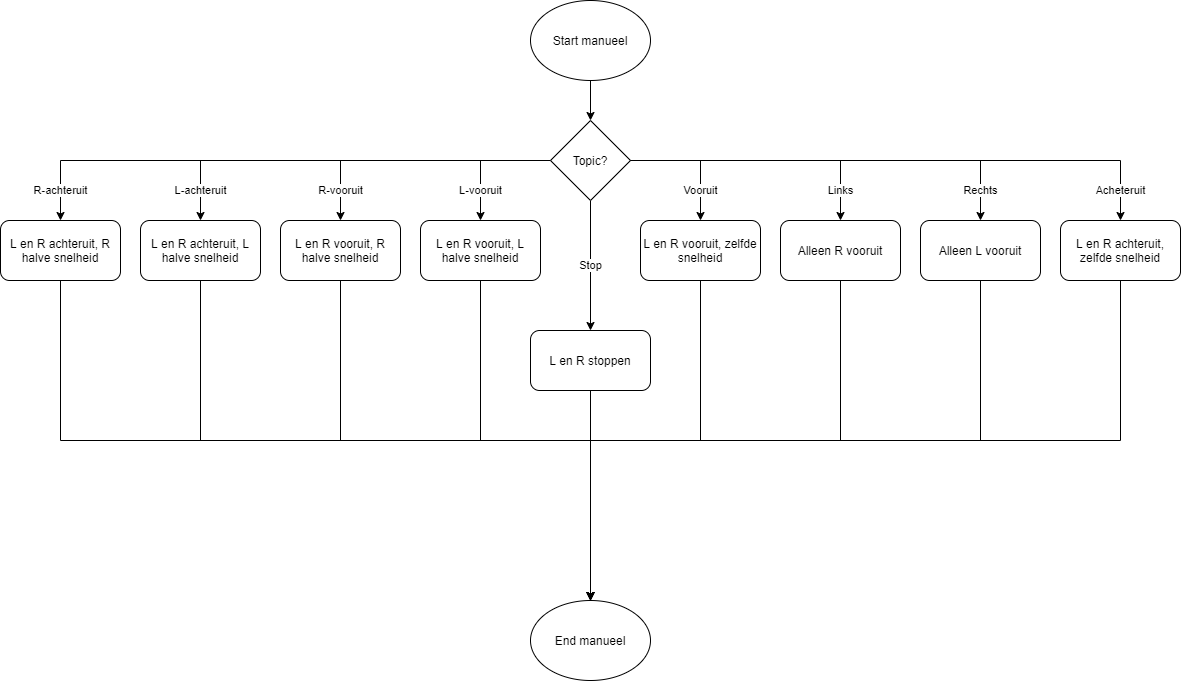

The diagram above was exported from draw.io. Its source (the exported page's mxGraphModel, read from the mxfile embedded in the PNG):
<mxGraphModel dx="1913" dy="806" grid="1" gridSize="10" guides="1" tooltips="1" connect="1" arrows="1" fold="1" page="1" pageScale="1" pageWidth="827" pageHeight="1169" math="0" shadow="0">
  <root>
    <mxCell id="0" />
    <mxCell id="1" parent="0" />
    <mxCell id="tX5n1rf3zJ3kDytU_nL9-37" value="" style="edgeStyle=orthogonalEdgeStyle;rounded=0;orthogonalLoop=1;jettySize=auto;html=1;" parent="1" source="tX5n1rf3zJ3kDytU_nL9-14" edge="1">
      <mxGeometry relative="1" as="geometry">
        <mxPoint x="130" y="290" as="targetPoint" />
      </mxGeometry>
    </mxCell>
    <mxCell id="tX5n1rf3zJ3kDytU_nL9-14" value="Start manueel" style="ellipse;whiteSpace=wrap;html=1;" parent="1" vertex="1">
      <mxGeometry x="70" y="170" width="120" height="80" as="geometry" />
    </mxCell>
    <mxCell id="tX5n1rf3zJ3kDytU_nL9-47" value="Links" style="edgeStyle=orthogonalEdgeStyle;rounded=0;orthogonalLoop=1;jettySize=auto;html=1;" parent="1" source="tX5n1rf3zJ3kDytU_nL9-38" target="tX5n1rf3zJ3kDytU_nL9-44" edge="1">
      <mxGeometry x="0.7778" relative="1" as="geometry">
        <mxPoint as="offset" />
      </mxGeometry>
    </mxCell>
    <mxCell id="tX5n1rf3zJ3kDytU_nL9-48" value="Rechts" style="edgeStyle=orthogonalEdgeStyle;rounded=0;orthogonalLoop=1;jettySize=auto;html=1;entryX=0.5;entryY=0;entryDx=0;entryDy=0;" parent="1" source="tX5n1rf3zJ3kDytU_nL9-38" target="tX5n1rf3zJ3kDytU_nL9-45" edge="1">
      <mxGeometry x="0.8537" relative="1" as="geometry">
        <mxPoint as="offset" />
      </mxGeometry>
    </mxCell>
    <mxCell id="tX5n1rf3zJ3kDytU_nL9-49" value="Acheteruit" style="edgeStyle=orthogonalEdgeStyle;rounded=0;orthogonalLoop=1;jettySize=auto;html=1;entryX=0.5;entryY=0;entryDx=0;entryDy=0;" parent="1" source="tX5n1rf3zJ3kDytU_nL9-38" target="tX5n1rf3zJ3kDytU_nL9-46" edge="1">
      <mxGeometry x="0.8909" relative="1" as="geometry">
        <mxPoint as="offset" />
      </mxGeometry>
    </mxCell>
    <mxCell id="dly7bEEOnewUStphoASK-6" value="L-vooruit" style="edgeStyle=orthogonalEdgeStyle;rounded=0;orthogonalLoop=1;jettySize=auto;html=1;entryX=0.5;entryY=0;entryDx=0;entryDy=0;" parent="1" source="tX5n1rf3zJ3kDytU_nL9-38" target="dly7bEEOnewUStphoASK-5" edge="1">
      <mxGeometry x="0.5385" relative="1" as="geometry">
        <mxPoint as="offset" />
      </mxGeometry>
    </mxCell>
    <mxCell id="dly7bEEOnewUStphoASK-7" value="R-vooruit" style="edgeStyle=orthogonalEdgeStyle;rounded=0;orthogonalLoop=1;jettySize=auto;html=1;exitX=0;exitY=0.5;exitDx=0;exitDy=0;entryX=0.5;entryY=0;entryDx=0;entryDy=0;" parent="1" source="tX5n1rf3zJ3kDytU_nL9-38" target="dly7bEEOnewUStphoASK-4" edge="1">
      <mxGeometry x="0.7778" relative="1" as="geometry">
        <mxPoint as="offset" />
      </mxGeometry>
    </mxCell>
    <mxCell id="dly7bEEOnewUStphoASK-8" value="L-achteruit" style="edgeStyle=orthogonalEdgeStyle;rounded=0;orthogonalLoop=1;jettySize=auto;html=1;exitX=0;exitY=0.5;exitDx=0;exitDy=0;entryX=0.5;entryY=0;entryDx=0;entryDy=0;" parent="1" source="tX5n1rf3zJ3kDytU_nL9-38" target="dly7bEEOnewUStphoASK-3" edge="1">
      <mxGeometry x="0.8537" relative="1" as="geometry">
        <mxPoint as="offset" />
      </mxGeometry>
    </mxCell>
    <mxCell id="dly7bEEOnewUStphoASK-9" value="R-achteruit" style="edgeStyle=orthogonalEdgeStyle;rounded=0;orthogonalLoop=1;jettySize=auto;html=1;entryX=0.5;entryY=0;entryDx=0;entryDy=0;" parent="1" source="tX5n1rf3zJ3kDytU_nL9-38" target="dly7bEEOnewUStphoASK-2" edge="1">
      <mxGeometry x="0.8909" relative="1" as="geometry">
        <mxPoint as="offset" />
      </mxGeometry>
    </mxCell>
    <mxCell id="dly7bEEOnewUStphoASK-15" value="Stop" style="edgeStyle=orthogonalEdgeStyle;rounded=0;orthogonalLoop=1;jettySize=auto;html=1;entryX=0.5;entryY=0;entryDx=0;entryDy=0;" parent="1" source="tX5n1rf3zJ3kDytU_nL9-38" target="dly7bEEOnewUStphoASK-14" edge="1">
      <mxGeometry relative="1" as="geometry" />
    </mxCell>
    <mxCell id="tX5n1rf3zJ3kDytU_nL9-38" value="Topic?" style="rhombus;whiteSpace=wrap;html=1;" parent="1" vertex="1">
      <mxGeometry x="90" y="290" width="80" height="80" as="geometry" />
    </mxCell>
    <mxCell id="1Iats_UuJrhe2Z9frpwK-5" style="edgeStyle=orthogonalEdgeStyle;rounded=0;orthogonalLoop=1;jettySize=auto;html=1;exitX=0.5;exitY=1;exitDx=0;exitDy=0;entryX=0.5;entryY=0;entryDx=0;entryDy=0;" parent="1" source="tX5n1rf3zJ3kDytU_nL9-42" target="tX5n1rf3zJ3kDytU_nL9-50" edge="1">
      <mxGeometry relative="1" as="geometry">
        <Array as="points">
          <mxPoint x="240" y="610" />
          <mxPoint x="130" y="610" />
        </Array>
      </mxGeometry>
    </mxCell>
    <mxCell id="tX5n1rf3zJ3kDytU_nL9-42" value="L en R vooruit, zelfde snelheid" style="rounded=1;whiteSpace=wrap;html=1;" parent="1" vertex="1">
      <mxGeometry x="180" y="390" width="120" height="60" as="geometry" />
    </mxCell>
    <mxCell id="tX5n1rf3zJ3kDytU_nL9-43" value="Vooruit" style="edgeStyle=orthogonalEdgeStyle;rounded=0;orthogonalLoop=1;jettySize=auto;html=1;exitX=1;exitY=0.5;exitDx=0;exitDy=0;entryX=0.5;entryY=0;entryDx=0;entryDy=0;" parent="1" target="tX5n1rf3zJ3kDytU_nL9-42" edge="1">
      <mxGeometry x="0.5385" relative="1" as="geometry">
        <mxPoint x="170" y="330" as="sourcePoint" />
        <mxPoint x="280" y="380" as="targetPoint" />
        <Array as="points">
          <mxPoint x="240" y="330" />
        </Array>
        <mxPoint as="offset" />
      </mxGeometry>
    </mxCell>
    <mxCell id="1Iats_UuJrhe2Z9frpwK-4" style="edgeStyle=orthogonalEdgeStyle;rounded=0;orthogonalLoop=1;jettySize=auto;html=1;exitX=0.5;exitY=1;exitDx=0;exitDy=0;entryX=0.5;entryY=0;entryDx=0;entryDy=0;" parent="1" source="tX5n1rf3zJ3kDytU_nL9-44" target="tX5n1rf3zJ3kDytU_nL9-50" edge="1">
      <mxGeometry relative="1" as="geometry">
        <Array as="points">
          <mxPoint x="380" y="610" />
          <mxPoint x="130" y="610" />
        </Array>
      </mxGeometry>
    </mxCell>
    <mxCell id="tX5n1rf3zJ3kDytU_nL9-44" value="Alleen R vooruit" style="rounded=1;whiteSpace=wrap;html=1;" parent="1" vertex="1">
      <mxGeometry x="320" y="390" width="120" height="60" as="geometry" />
    </mxCell>
    <mxCell id="tX5n1rf3zJ3kDytU_nL9-45" value="Alleen L vooruit" style="rounded=1;whiteSpace=wrap;html=1;" parent="1" vertex="1">
      <mxGeometry x="460" y="390" width="120" height="60" as="geometry" />
    </mxCell>
    <mxCell id="1Iats_UuJrhe2Z9frpwK-6" style="edgeStyle=orthogonalEdgeStyle;rounded=0;orthogonalLoop=1;jettySize=auto;html=1;exitX=0.5;exitY=1;exitDx=0;exitDy=0;entryX=0.5;entryY=0;entryDx=0;entryDy=0;" parent="1" source="tX5n1rf3zJ3kDytU_nL9-46" target="tX5n1rf3zJ3kDytU_nL9-50" edge="1">
      <mxGeometry relative="1" as="geometry">
        <Array as="points">
          <mxPoint x="660" y="610" />
          <mxPoint x="130" y="610" />
        </Array>
      </mxGeometry>
    </mxCell>
    <mxCell id="tX5n1rf3zJ3kDytU_nL9-46" value="L en R achteruit, zelfde snelheid" style="rounded=1;whiteSpace=wrap;html=1;" parent="1" vertex="1">
      <mxGeometry x="600" y="390" width="120" height="60" as="geometry" />
    </mxCell>
    <mxCell id="tX5n1rf3zJ3kDytU_nL9-50" value="End manueel" style="ellipse;whiteSpace=wrap;html=1;" parent="1" vertex="1">
      <mxGeometry x="70" y="770" width="120" height="80" as="geometry" />
    </mxCell>
    <mxCell id="tX5n1rf3zJ3kDytU_nL9-73" style="edgeStyle=orthogonalEdgeStyle;rounded=0;orthogonalLoop=1;jettySize=auto;html=1;entryX=0.5;entryY=0;entryDx=0;entryDy=0;exitX=0.5;exitY=1;exitDx=0;exitDy=0;" parent="1" source="tX5n1rf3zJ3kDytU_nL9-45" target="tX5n1rf3zJ3kDytU_nL9-50" edge="1">
      <mxGeometry relative="1" as="geometry">
        <Array as="points">
          <mxPoint x="520" y="610" />
          <mxPoint x="130" y="610" />
        </Array>
        <mxPoint x="514" y="680" as="sourcePoint" />
      </mxGeometry>
    </mxCell>
    <mxCell id="dly7bEEOnewUStphoASK-13" style="edgeStyle=orthogonalEdgeStyle;rounded=0;orthogonalLoop=1;jettySize=auto;html=1;" parent="1" source="dly7bEEOnewUStphoASK-2" edge="1">
      <mxGeometry relative="1" as="geometry">
        <mxPoint x="130" y="770" as="targetPoint" />
        <Array as="points">
          <mxPoint x="-400" y="610" />
          <mxPoint x="130" y="610" />
        </Array>
      </mxGeometry>
    </mxCell>
    <mxCell id="dly7bEEOnewUStphoASK-2" value="L en R achteruit, R halve snelheid" style="rounded=1;whiteSpace=wrap;html=1;" parent="1" vertex="1">
      <mxGeometry x="-460" y="390" width="120" height="60" as="geometry" />
    </mxCell>
    <mxCell id="dly7bEEOnewUStphoASK-12" style="edgeStyle=orthogonalEdgeStyle;rounded=0;orthogonalLoop=1;jettySize=auto;html=1;" parent="1" source="dly7bEEOnewUStphoASK-3" target="tX5n1rf3zJ3kDytU_nL9-50" edge="1">
      <mxGeometry relative="1" as="geometry">
        <Array as="points">
          <mxPoint x="-260" y="610" />
          <mxPoint x="130" y="610" />
        </Array>
      </mxGeometry>
    </mxCell>
    <mxCell id="dly7bEEOnewUStphoASK-3" value="&lt;span&gt;L en R achteruit, L halve snelheid&lt;/span&gt;" style="rounded=1;whiteSpace=wrap;html=1;" parent="1" vertex="1">
      <mxGeometry x="-320" y="390" width="120" height="60" as="geometry" />
    </mxCell>
    <mxCell id="dly7bEEOnewUStphoASK-11" style="edgeStyle=orthogonalEdgeStyle;rounded=0;orthogonalLoop=1;jettySize=auto;html=1;entryX=0.5;entryY=0;entryDx=0;entryDy=0;" parent="1" source="dly7bEEOnewUStphoASK-4" target="tX5n1rf3zJ3kDytU_nL9-50" edge="1">
      <mxGeometry relative="1" as="geometry">
        <Array as="points">
          <mxPoint x="-120" y="610" />
          <mxPoint x="130" y="610" />
        </Array>
      </mxGeometry>
    </mxCell>
    <mxCell id="dly7bEEOnewUStphoASK-4" value="L en R vooruit, R halve snelheid" style="rounded=1;whiteSpace=wrap;html=1;" parent="1" vertex="1">
      <mxGeometry x="-180" y="390" width="120" height="60" as="geometry" />
    </mxCell>
    <mxCell id="dly7bEEOnewUStphoASK-10" style="edgeStyle=orthogonalEdgeStyle;rounded=0;orthogonalLoop=1;jettySize=auto;html=1;entryX=0.5;entryY=0;entryDx=0;entryDy=0;" parent="1" source="dly7bEEOnewUStphoASK-5" target="tX5n1rf3zJ3kDytU_nL9-50" edge="1">
      <mxGeometry relative="1" as="geometry" />
    </mxCell>
    <mxCell id="dly7bEEOnewUStphoASK-5" value="L en R vooruit, L halve snelheid" style="rounded=1;whiteSpace=wrap;html=1;" parent="1" vertex="1">
      <mxGeometry x="-40" y="390" width="120" height="60" as="geometry" />
    </mxCell>
    <mxCell id="dly7bEEOnewUStphoASK-16" style="edgeStyle=orthogonalEdgeStyle;rounded=0;orthogonalLoop=1;jettySize=auto;html=1;" parent="1" source="dly7bEEOnewUStphoASK-14" edge="1">
      <mxGeometry relative="1" as="geometry">
        <mxPoint x="130" y="770" as="targetPoint" />
      </mxGeometry>
    </mxCell>
    <mxCell id="dly7bEEOnewUStphoASK-14" value="L en R stoppen" style="rounded=1;whiteSpace=wrap;html=1;" parent="1" vertex="1">
      <mxGeometry x="70" y="500" width="120" height="60" as="geometry" />
    </mxCell>
  </root>
</mxGraphModel>